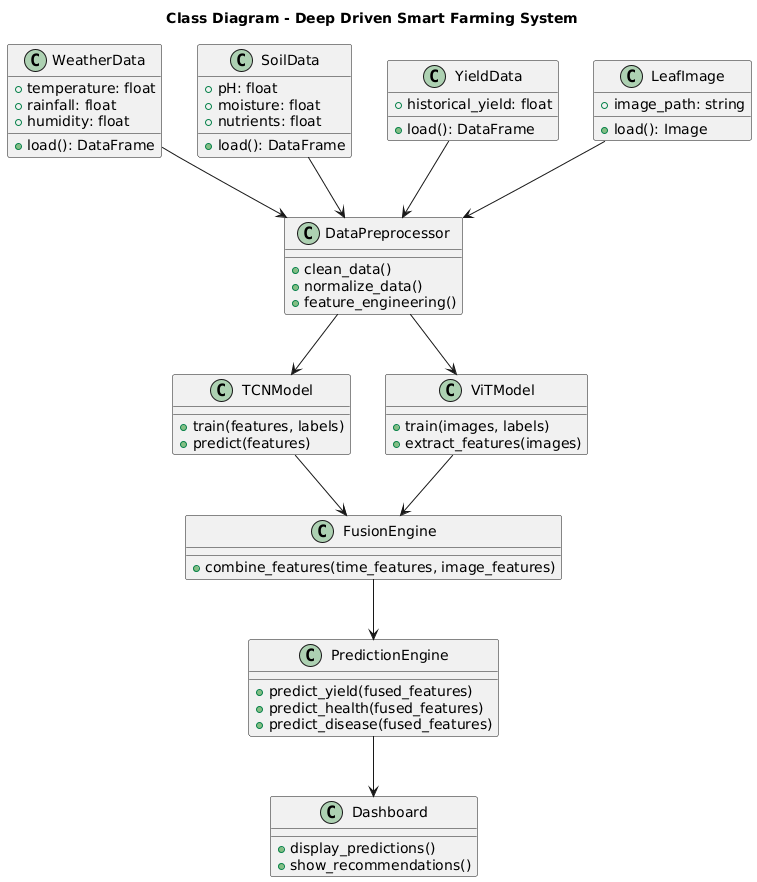

The diagram above was rendered by PlantUML. Its source (embedded in the PNG):
@startuml
title Class Diagram - Deep Driven Smart Farming System

class WeatherData {
  +temperature: float
  +rainfall: float
  +humidity: float
  +load(): DataFrame
}

class SoilData {
  +pH: float
  +moisture: float
  +nutrients: float
  +load(): DataFrame
}

class YieldData {
  +historical_yield: float
  +load(): DataFrame
}

class LeafImage {
  +image_path: string
  +load(): Image
}

class DataPreprocessor {
  +clean_data()
  +normalize_data()
  +feature_engineering()
}

class TCNModel {
  +train(features, labels)
  +predict(features)
}

class ViTModel {
  +train(images, labels)
  +extract_features(images)
}

class FusionEngine {
  +combine_features(time_features, image_features)
}

class PredictionEngine {
  +predict_yield(fused_features)
  +predict_health(fused_features)
  +predict_disease(fused_features)
}

class Dashboard {
  +display_predictions()
  +show_recommendations()
}

' ---- Relationships ----
WeatherData --> DataPreprocessor
SoilData --> DataPreprocessor
YieldData --> DataPreprocessor
LeafImage --> DataPreprocessor

DataPreprocessor --> TCNModel
DataPreprocessor --> ViTModel

TCNModel --> FusionEngine
ViTModel --> FusionEngine

FusionEngine --> PredictionEngine
PredictionEngine --> Dashboard
@enduml